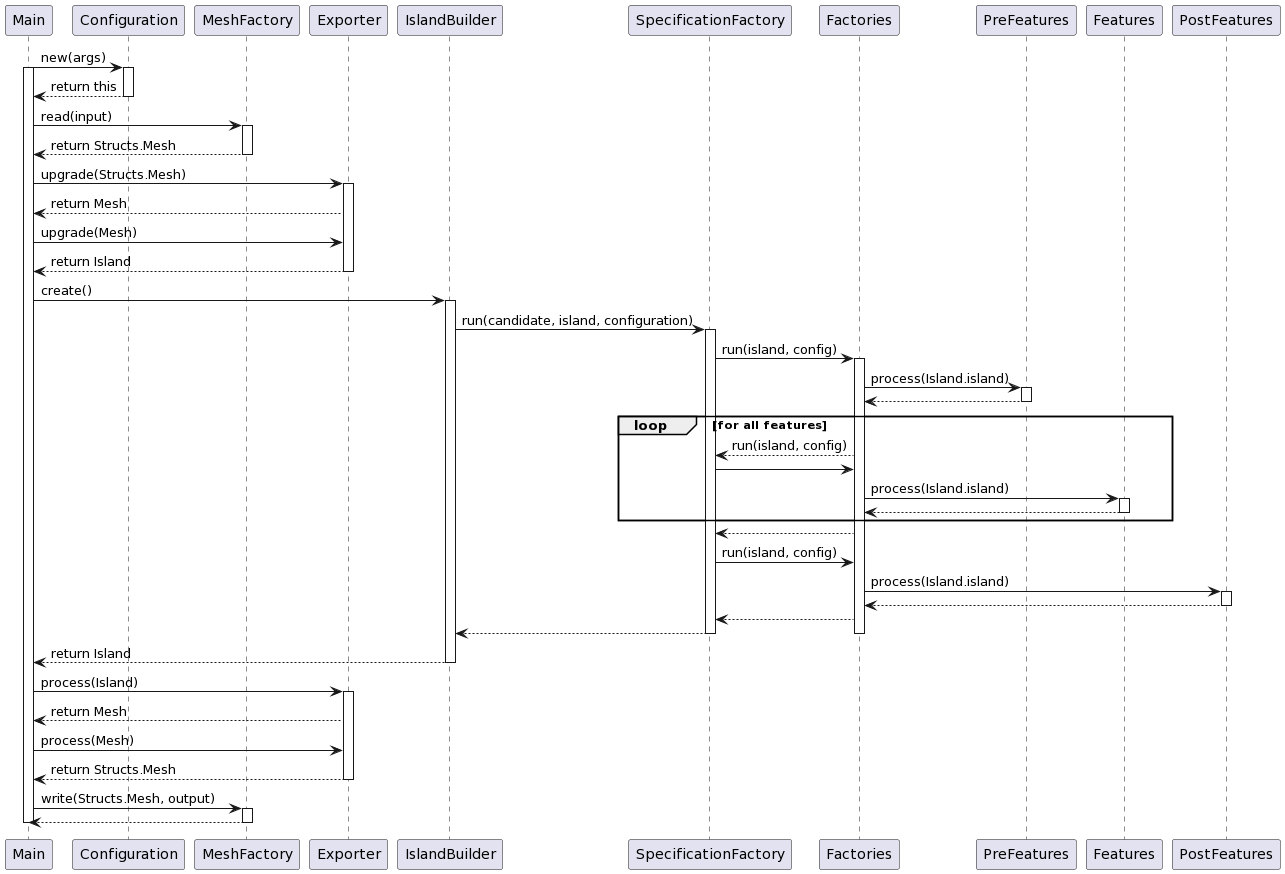

The diagram above was rendered by PlantUML. Its source (embedded in the PNG):
@startuml
participant Main
participant Configuration
participant MeshFactory
participant Exporter
participant IslandBuilder
participant SpecificationFactory
participant Factories
participant PreFeatures
participant Features
participant PostFeatures


Main -> Configuration : new(args)
activate Main
activate Configuration

Configuration --> Main : return this
deactivate Configuration

Main -> MeshFactory : read(input)
activate MeshFactory
MeshFactory --> Main : return Structs.Mesh
deactivate MeshFactory


Main -> Exporter : upgrade(Structs.Mesh)
activate Exporter
Exporter --> Main : return Mesh
Main -> Exporter : upgrade(Mesh)
Exporter --> Main : return Island
deactivate Exporter

Main -> IslandBuilder : create()
activate IslandBuilder

IslandBuilder -> SpecificationFactory : run(candidate, island, configuration)
activate SpecificationFactory

SpecificationFactory -> Factories : run(island, config)
activate Factories
Factories -> PreFeatures : process(Island.island)
activate PreFeatures
PreFeatures --> Factories
deactivate PreFeatures

loop for all features
Factories --> SpecificationFactory: run(island, config)
SpecificationFactory -> Factories
Factories -> Features : process(Island.island)
activate Features
Features --> Factories
deactivate Features
end

Factories --> SpecificationFactory
SpecificationFactory -> Factories : run(island, config)
Factories -> PostFeatures : process(Island.island)
activate PostFeatures
PostFeatures --> Factories
deactivate PostFeatures

Factories --> SpecificationFactory

SpecificationFactory --> IslandBuilder
deactivate Factories
deactivate SpecificationFactory
IslandBuilder --> Main : return Island
deactivate IslandBuilder
Main -> Exporter : process(Island)
activate Exporter
Exporter --> Main : return Mesh
Main -> Exporter : process(Mesh)
Exporter --> Main : return Structs.Mesh
deactivate Exporter

Main -> MeshFactory : write(Structs.Mesh, output)
activate MeshFactory
MeshFactory --> Main
deactivate MeshFactory

deactivate Main
@enduml